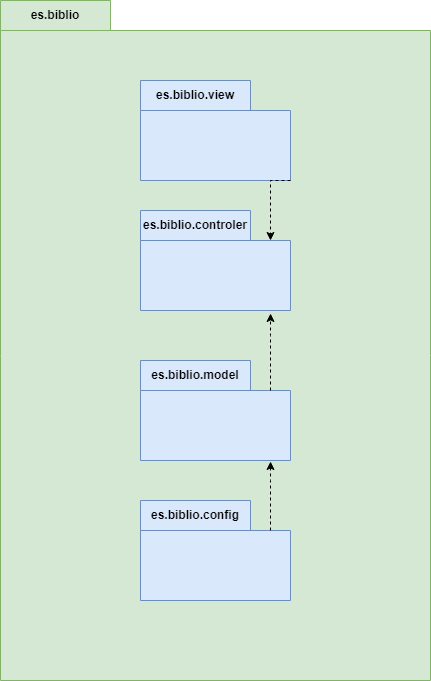

The diagram above was exported from draw.io. Its source (the exported page's mxGraphModel, read from the mxfile embedded in the PNG):
<mxGraphModel dx="1393" dy="796" grid="1" gridSize="10" guides="1" tooltips="1" connect="1" arrows="1" fold="1" page="1" pageScale="1" pageWidth="827" pageHeight="1169" math="0" shadow="0">
  <root>
    <mxCell id="0" />
    <mxCell id="1" parent="0" />
    <mxCell id="TTDZ1DSizRqEDqvsPQ-l-1" value="es.biblio" style="shape=folder;fontStyle=1;tabWidth=110;tabHeight=30;tabPosition=left;html=1;boundedLbl=1;labelInHeader=1;container=1;collapsible=0;whiteSpace=wrap;fillColor=#d5e8d4;strokeColor=#82b366;" vertex="1" parent="1">
      <mxGeometry x="210" y="70" width="430" height="680" as="geometry" />
    </mxCell>
    <mxCell id="TTDZ1DSizRqEDqvsPQ-l-2" value="" style="html=1;strokeColor=none;resizeWidth=1;resizeHeight=1;fillColor=none;part=1;connectable=0;allowArrows=0;deletable=0;whiteSpace=wrap;" vertex="1" parent="TTDZ1DSizRqEDqvsPQ-l-1">
      <mxGeometry width="429.99999999999994" height="475.99999999999994" relative="1" as="geometry">
        <mxPoint y="30" as="offset" />
      </mxGeometry>
    </mxCell>
    <mxCell id="TTDZ1DSizRqEDqvsPQ-l-3" value="es.biblio.view" style="shape=folder;fontStyle=1;tabWidth=110;tabHeight=30;tabPosition=left;html=1;boundedLbl=1;labelInHeader=1;container=1;collapsible=0;whiteSpace=wrap;fillColor=#dae8fc;strokeColor=#6c8ebf;" vertex="1" parent="TTDZ1DSizRqEDqvsPQ-l-1">
      <mxGeometry x="140" y="80" width="150" height="100" as="geometry" />
    </mxCell>
    <mxCell id="TTDZ1DSizRqEDqvsPQ-l-4" value="" style="html=1;strokeColor=none;resizeWidth=1;resizeHeight=1;fillColor=none;part=1;connectable=0;allowArrows=0;deletable=0;whiteSpace=wrap;" vertex="1" parent="TTDZ1DSizRqEDqvsPQ-l-3">
      <mxGeometry width="150" height="70" relative="1" as="geometry">
        <mxPoint y="30" as="offset" />
      </mxGeometry>
    </mxCell>
    <mxCell id="TTDZ1DSizRqEDqvsPQ-l-5" value="es.biblio.controler" style="shape=folder;fontStyle=1;tabWidth=110;tabHeight=30;tabPosition=left;html=1;boundedLbl=1;labelInHeader=1;container=1;collapsible=0;whiteSpace=wrap;fillColor=#dae8fc;strokeColor=#6c8ebf;" vertex="1" parent="TTDZ1DSizRqEDqvsPQ-l-1">
      <mxGeometry x="140" y="210" width="150" height="100" as="geometry" />
    </mxCell>
    <mxCell id="TTDZ1DSizRqEDqvsPQ-l-6" value="" style="html=1;strokeColor=none;resizeWidth=1;resizeHeight=1;fillColor=none;part=1;connectable=0;allowArrows=0;deletable=0;whiteSpace=wrap;" vertex="1" parent="TTDZ1DSizRqEDqvsPQ-l-5">
      <mxGeometry width="150" height="70" relative="1" as="geometry">
        <mxPoint y="30" as="offset" />
      </mxGeometry>
    </mxCell>
    <mxCell id="TTDZ1DSizRqEDqvsPQ-l-7" value="es.biblio.model" style="shape=folder;fontStyle=1;tabWidth=110;tabHeight=30;tabPosition=left;html=1;boundedLbl=1;labelInHeader=1;container=1;collapsible=0;whiteSpace=wrap;fillColor=#dae8fc;strokeColor=#6c8ebf;" vertex="1" parent="TTDZ1DSizRqEDqvsPQ-l-1">
      <mxGeometry x="140" y="360" width="150" height="100" as="geometry" />
    </mxCell>
    <mxCell id="TTDZ1DSizRqEDqvsPQ-l-8" value="" style="html=1;strokeColor=none;resizeWidth=1;resizeHeight=1;fillColor=none;part=1;connectable=0;allowArrows=0;deletable=0;whiteSpace=wrap;" vertex="1" parent="TTDZ1DSizRqEDqvsPQ-l-7">
      <mxGeometry width="150" height="70" relative="1" as="geometry">
        <mxPoint y="30" as="offset" />
      </mxGeometry>
    </mxCell>
    <mxCell id="TTDZ1DSizRqEDqvsPQ-l-9" value="es.biblio.config" style="shape=folder;fontStyle=1;tabWidth=110;tabHeight=30;tabPosition=left;html=1;boundedLbl=1;labelInHeader=1;container=1;collapsible=0;whiteSpace=wrap;fillColor=#dae8fc;strokeColor=#6c8ebf;" vertex="1" parent="TTDZ1DSizRqEDqvsPQ-l-1">
      <mxGeometry x="140" y="500" width="150" height="100" as="geometry" />
    </mxCell>
    <mxCell id="TTDZ1DSizRqEDqvsPQ-l-10" value="" style="html=1;strokeColor=none;resizeWidth=1;resizeHeight=1;fillColor=none;part=1;connectable=0;allowArrows=0;deletable=0;whiteSpace=wrap;" vertex="1" parent="TTDZ1DSizRqEDqvsPQ-l-9">
      <mxGeometry width="150" height="70" relative="1" as="geometry">
        <mxPoint y="30" as="offset" />
      </mxGeometry>
    </mxCell>
    <mxCell id="TTDZ1DSizRqEDqvsPQ-l-11" style="edgeStyle=orthogonalEdgeStyle;rounded=0;orthogonalLoop=1;jettySize=auto;html=1;exitX=0;exitY=0;exitDx=130;exitDy=30;exitPerimeter=0;entryX=0.867;entryY=1.01;entryDx=0;entryDy=0;entryPerimeter=0;dashed=1;" edge="1" parent="TTDZ1DSizRqEDqvsPQ-l-1" source="TTDZ1DSizRqEDqvsPQ-l-9" target="TTDZ1DSizRqEDqvsPQ-l-7">
      <mxGeometry relative="1" as="geometry" />
    </mxCell>
    <mxCell id="TTDZ1DSizRqEDqvsPQ-l-12" style="edgeStyle=orthogonalEdgeStyle;rounded=0;orthogonalLoop=1;jettySize=auto;html=1;exitX=0;exitY=0;exitDx=130;exitDy=30;exitPerimeter=0;entryX=0.867;entryY=1.03;entryDx=0;entryDy=0;entryPerimeter=0;dashed=1;" edge="1" parent="TTDZ1DSizRqEDqvsPQ-l-1" source="TTDZ1DSizRqEDqvsPQ-l-7" target="TTDZ1DSizRqEDqvsPQ-l-5">
      <mxGeometry relative="1" as="geometry" />
    </mxCell>
    <mxCell id="TTDZ1DSizRqEDqvsPQ-l-14" style="edgeStyle=orthogonalEdgeStyle;rounded=0;orthogonalLoop=1;jettySize=auto;html=1;exitX=0;exitY=0;exitDx=150;exitDy=100;exitPerimeter=0;entryX=0;entryY=0;entryDx=130;entryDy=30;entryPerimeter=0;dashed=1;" edge="1" parent="TTDZ1DSizRqEDqvsPQ-l-1" source="TTDZ1DSizRqEDqvsPQ-l-3" target="TTDZ1DSizRqEDqvsPQ-l-5">
      <mxGeometry relative="1" as="geometry">
        <Array as="points">
          <mxPoint x="270" y="180" />
        </Array>
      </mxGeometry>
    </mxCell>
  </root>
</mxGraphModel>